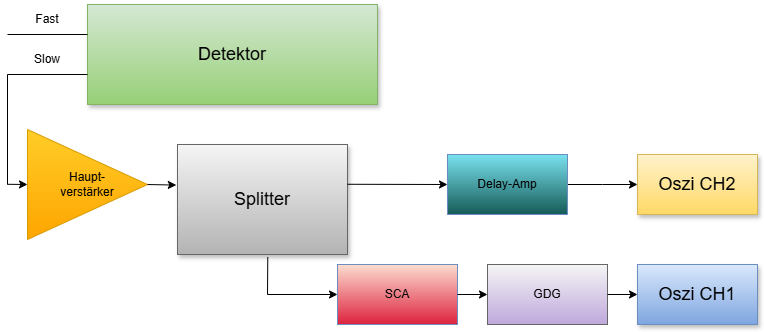

The diagram above was exported from draw.io. Its source (the exported page's mxGraphModel, read from the mxfile embedded in the PNG):
<mxGraphModel dx="1030" dy="623" grid="1" gridSize="10" guides="1" tooltips="1" connect="1" arrows="1" fold="1" page="1" pageScale="1" pageWidth="827" pageHeight="1169" math="0" shadow="0">
  <root>
    <mxCell id="0" />
    <mxCell id="1" parent="0" />
    <mxCell id="DvkwfuptNpGkwU0XWpsZ-1" edge="1" parent="1" source="DvkwfuptNpGkwU0XWpsZ-19" style="edgeStyle=elbowEdgeStyle;rounded=0;html=1;startArrow=none;startFill=0;jettySize=auto;orthogonalLoop=1;fontSize=18;elbow=vertical;labelBackgroundColor=none;fontColor=default;entryX=0;entryY=0.5;entryDx=0;entryDy=0;" target="DvkwfuptNpGkwU0XWpsZ-3">
      <mxGeometry relative="1" as="geometry">
        <Array as="points" />
        <mxPoint x="20" y="279.8" as="sourcePoint" />
        <mxPoint x="500" y="279.8" as="targetPoint" />
      </mxGeometry>
    </mxCell>
    <mxCell id="DvkwfuptNpGkwU0XWpsZ-3" parent="1" style="whiteSpace=wrap;html=1;shadow=1;fontSize=18;labelBackgroundColor=none;fillColor=#fff2cc;strokeColor=#d6b656;gradientColor=#ffd966;" value="Oszi CH2" vertex="1">
      <mxGeometry height="60" width="120" x="650" y="250" as="geometry" />
    </mxCell>
    <mxCell id="DvkwfuptNpGkwU0XWpsZ-4" parent="1" style="whiteSpace=wrap;html=1;shadow=1;fontSize=18;labelBackgroundColor=none;fillColor=#dae8fc;gradientColor=#7ea6e0;strokeColor=#6c8ebf;" value="Oszi CH1" vertex="1">
      <mxGeometry height="60" width="120" x="650" y="360" as="geometry" />
    </mxCell>
    <mxCell id="DvkwfuptNpGkwU0XWpsZ-5" parent="1" style="whiteSpace=wrap;html=1;shadow=1;fontSize=18;labelBackgroundColor=none;fillColor=#d5e8d4;strokeColor=#82b366;gradientColor=#97d077;" value="&lt;font style=&quot;color: light-dark(rgb(0, 0, 0), rgb(0, 0, 0));&quot;&gt;Detektor&lt;/font&gt;" vertex="1">
      <mxGeometry height="100" width="290" x="100" y="100" as="geometry" />
    </mxCell>
    <mxCell id="DvkwfuptNpGkwU0XWpsZ-6" edge="1" parent="1" source="DvkwfuptNpGkwU0XWpsZ-13" style="edgeStyle=elbowEdgeStyle;rounded=0;html=1;startArrow=none;startFill=0;jettySize=auto;orthogonalLoop=1;fontSize=18;elbow=vertical;labelBackgroundColor=none;fontColor=default;" value="">
      <mxGeometry relative="1" as="geometry">
        <mxPoint x="230" y="279.5" as="sourcePoint" />
        <mxPoint x="100" y="279.5" as="targetPoint" />
      </mxGeometry>
    </mxCell>
    <mxCell id="DvkwfuptNpGkwU0XWpsZ-7" edge="1" parent="1" style="endArrow=none;html=1;rounded=0;labelBackgroundColor=none;fontColor=default;" value="">
      <mxGeometry height="50" relative="1" width="50" as="geometry">
        <mxPoint x="20" y="130" as="sourcePoint" />
        <mxPoint x="100" y="130" as="targetPoint" />
      </mxGeometry>
    </mxCell>
    <mxCell id="DvkwfuptNpGkwU0XWpsZ-8" parent="1" style="whiteSpace=wrap;html=1;shadow=1;fontSize=18;labelBackgroundColor=none;fillColor=#f5f5f5;strokeColor=#666666;gradientColor=#b3b3b3;" value="Splitter" vertex="1">
      <mxGeometry height="110" width="170" x="190" y="240" as="geometry" />
    </mxCell>
    <mxCell id="DvkwfuptNpGkwU0XWpsZ-9" edge="1" parent="1" style="endArrow=none;html=1;rounded=0;labelBackgroundColor=none;fontColor=default;" value="">
      <mxGeometry height="50" relative="1" width="50" as="geometry">
        <mxPoint x="20" y="280" as="sourcePoint" />
        <mxPoint x="20" y="170" as="targetPoint" />
      </mxGeometry>
    </mxCell>
    <mxCell id="DvkwfuptNpGkwU0XWpsZ-10" edge="1" parent="1" style="endArrow=none;html=1;rounded=0;labelBackgroundColor=none;fontColor=default;" value="">
      <mxGeometry height="50" relative="1" width="50" as="geometry">
        <mxPoint x="20" y="170" as="sourcePoint" />
        <mxPoint x="100" y="170" as="targetPoint" />
      </mxGeometry>
    </mxCell>
    <mxCell id="DvkwfuptNpGkwU0XWpsZ-11" parent="1" style="text;html=1;whiteSpace=wrap;strokeColor=none;fillColor=none;align=center;verticalAlign=middle;rounded=0;" value="Fast" vertex="1">
      <mxGeometry height="30" width="60" x="30" y="100" as="geometry" />
    </mxCell>
    <mxCell id="DvkwfuptNpGkwU0XWpsZ-12" parent="1" style="text;html=1;whiteSpace=wrap;strokeColor=none;fillColor=none;align=center;verticalAlign=middle;rounded=0;" value="Slow" vertex="1">
      <mxGeometry height="30" width="60" x="30" y="140" as="geometry" />
    </mxCell>
    <mxCell id="DvkwfuptNpGkwU0XWpsZ-13" parent="1" style="triangle;whiteSpace=wrap;html=1;align=center;labelBackgroundColor=none;fillColor=#ffcd28;strokeColor=#d79b00;gradientColor=#ffa500;" value="&lt;div style=&quot;&quot;&gt;&lt;span style=&quot;&quot;&gt;Haupt-&lt;/span&gt;&lt;/div&gt;&lt;div style=&quot;&quot;&gt;verstärker&lt;/div&gt;" vertex="1">
      <mxGeometry height="110" width="120" x="40" y="225" as="geometry" />
    </mxCell>
    <mxCell id="DvkwfuptNpGkwU0XWpsZ-14" edge="1" parent="1" style="edgeStyle=elbowEdgeStyle;rounded=0;html=1;startArrow=none;startFill=0;jettySize=auto;orthogonalLoop=1;fontSize=18;elbow=vertical;labelBackgroundColor=none;fontColor=default;entryX=0;entryY=0.5;entryDx=0;entryDy=0;" target="DvkwfuptNpGkwU0XWpsZ-13" value="">
      <mxGeometry relative="1" as="geometry">
        <Array as="points" />
        <mxPoint x="20" y="279.8" as="sourcePoint" />
        <mxPoint x="580" y="280" as="targetPoint" />
      </mxGeometry>
    </mxCell>
    <mxCell id="DvkwfuptNpGkwU0XWpsZ-15" parent="1" style="rounded=0;whiteSpace=wrap;html=1;" value="" vertex="1">
      <mxGeometry height="60" width="120" x="460" y="250" as="geometry" />
    </mxCell>
    <mxCell id="DvkwfuptNpGkwU0XWpsZ-16" parent="1" style="rounded=0;whiteSpace=wrap;html=1;" value="" vertex="1">
      <mxGeometry height="60" width="120" x="350" y="360" as="geometry" />
    </mxCell>
    <mxCell id="DvkwfuptNpGkwU0XWpsZ-17" edge="1" parent="1" source="DvkwfuptNpGkwU0XWpsZ-13" style="endArrow=classic;html=1;rounded=0;exitX=1;exitY=0.5;exitDx=0;exitDy=0;entryX=-0.007;entryY=0.369;entryDx=0;entryDy=0;entryPerimeter=0;" target="DvkwfuptNpGkwU0XWpsZ-8" value="">
      <mxGeometry height="50" relative="1" width="50" as="geometry">
        <mxPoint x="340" y="380" as="sourcePoint" />
        <mxPoint x="193" y="278" as="targetPoint" />
      </mxGeometry>
    </mxCell>
    <mxCell id="DvkwfuptNpGkwU0XWpsZ-18" edge="1" parent="1" style="endArrow=classic;html=1;rounded=0;exitX=1.002;exitY=0.449;exitDx=0;exitDy=0;exitPerimeter=0;entryX=0;entryY=0.5;entryDx=0;entryDy=0;" target="DvkwfuptNpGkwU0XWpsZ-19" value="">
      <mxGeometry height="50" relative="1" width="50" as="geometry">
        <mxPoint x="360.00000000000006" y="279.77" as="sourcePoint" />
        <mxPoint x="400.0199999999999" y="279.91999999999996" as="targetPoint" />
      </mxGeometry>
    </mxCell>
    <mxCell id="DvkwfuptNpGkwU0XWpsZ-20" parent="1" style="text;html=1;whiteSpace=wrap;strokeColor=#6c8ebf;fillColor=light-dark(#fbddd0, #1d293b);align=center;verticalAlign=middle;rounded=0;gradientColor=light-dark(#dd223e, #436697);" value="SCA" vertex="1">
      <mxGeometry height="60" width="120" x="350" y="360" as="geometry" />
    </mxCell>
    <mxCell id="DvkwfuptNpGkwU0XWpsZ-21" parent="1" style="rounded=0;whiteSpace=wrap;html=1;" value="" vertex="1">
      <mxGeometry height="60" width="120" x="500" y="360" as="geometry" />
    </mxCell>
    <mxCell id="DvkwfuptNpGkwU0XWpsZ-22" parent="1" style="text;html=1;whiteSpace=wrap;strokeColor=#666666;fillColor=#f5f5f5;align=center;verticalAlign=middle;rounded=0;gradientColor=light-dark(#bfa8dc, #D4E1F5);" value="GDG" vertex="1">
      <mxGeometry height="60" width="120" x="500" y="360" as="geometry" />
    </mxCell>
    <mxCell id="DvkwfuptNpGkwU0XWpsZ-23" edge="1" parent="1" source="DvkwfuptNpGkwU0XWpsZ-15" style="edgeStyle=elbowEdgeStyle;rounded=0;html=1;startArrow=none;startFill=0;jettySize=auto;orthogonalLoop=1;fontSize=18;elbow=vertical;labelBackgroundColor=none;fontColor=default;entryX=0;entryY=0.5;entryDx=0;entryDy=0;" target="DvkwfuptNpGkwU0XWpsZ-19" value="">
      <mxGeometry relative="1" as="geometry">
        <Array as="points" />
        <mxPoint x="520" y="280" as="sourcePoint" />
        <mxPoint x="650" y="280" as="targetPoint" />
      </mxGeometry>
    </mxCell>
    <mxCell id="DvkwfuptNpGkwU0XWpsZ-19" parent="1" style="text;html=1;whiteSpace=wrap;strokeColor=#6c8ebf;fillColor=light-dark(#7ae2f0, #1d293b);align=center;verticalAlign=middle;rounded=0;gradientColor=light-dark(#155b57, #436697);" value="Delay-Amp" vertex="1">
      <mxGeometry height="60" width="120" x="460" y="250" as="geometry" />
    </mxCell>
    <mxCell id="DvkwfuptNpGkwU0XWpsZ-24" edge="1" parent="1" style="endArrow=classic;html=1;rounded=0;" value="">
      <mxGeometry height="50" relative="1" width="50" as="geometry">
        <mxPoint x="280" y="390" as="sourcePoint" />
        <mxPoint x="350" y="390" as="targetPoint" />
      </mxGeometry>
    </mxCell>
    <mxCell id="DvkwfuptNpGkwU0XWpsZ-25" edge="1" parent="1" style="endArrow=none;html=1;rounded=0;entryX=0.531;entryY=1.025;entryDx=0;entryDy=0;entryPerimeter=0;" target="DvkwfuptNpGkwU0XWpsZ-8" value="">
      <mxGeometry height="50" relative="1" width="50" as="geometry">
        <mxPoint x="280" y="390" as="sourcePoint" />
        <mxPoint x="330" y="340" as="targetPoint" />
      </mxGeometry>
    </mxCell>
    <mxCell id="DvkwfuptNpGkwU0XWpsZ-26" edge="1" parent="1" source="DvkwfuptNpGkwU0XWpsZ-20" style="endArrow=classic;html=1;rounded=0;exitX=1;exitY=0.5;exitDx=0;exitDy=0;entryX=0;entryY=0.5;entryDx=0;entryDy=0;" target="DvkwfuptNpGkwU0XWpsZ-22" value="">
      <mxGeometry height="50" relative="1" width="50" as="geometry">
        <mxPoint x="430" y="350" as="sourcePoint" />
        <mxPoint x="480" y="300" as="targetPoint" />
      </mxGeometry>
    </mxCell>
    <mxCell id="DvkwfuptNpGkwU0XWpsZ-27" edge="1" parent="1" source="DvkwfuptNpGkwU0XWpsZ-22" style="endArrow=classic;html=1;rounded=0;exitX=1;exitY=0.5;exitDx=0;exitDy=0;entryX=0;entryY=0.5;entryDx=0;entryDy=0;" target="DvkwfuptNpGkwU0XWpsZ-4" value="">
      <mxGeometry height="50" relative="1" width="50" as="geometry">
        <mxPoint x="450" y="350" as="sourcePoint" />
        <mxPoint x="500" y="300" as="targetPoint" />
      </mxGeometry>
    </mxCell>
  </root>
</mxGraphModel>